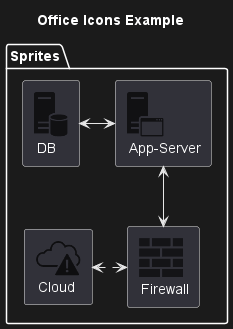

The diagram above was rendered by PlantUML. Its source (embedded in the PNG):
@startuml
!include <tupadr3/common>

!include <office/Servers/database_server>
!include <office/Servers/application_server>
!include <office/Concepts/firewall_orange>
!include <office/Clouds/cloud_disaster_red>

title Office Icons Example

package "Sprites" {
    OFF_DATABASE_SERVER(db,DB)
    OFF_APPLICATION_SERVER(app,App-Server)
    OFF_FIREWALL_ORANGE(fw,Firewall)
    OFF_CLOUD_DISASTER_RED(cloud,Cloud)
    db <-> app
    app <--> fw
    fw <.left.> cloud
}
@enduml